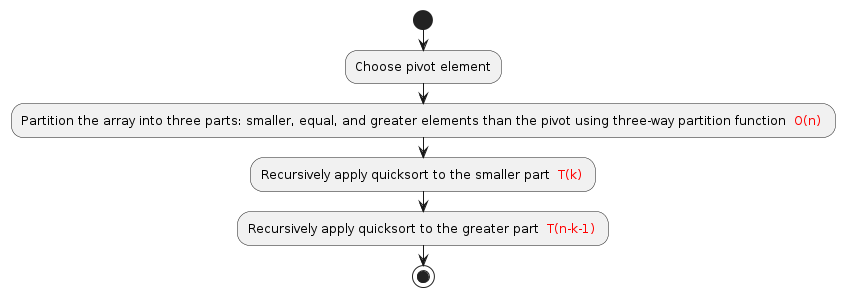

The diagram above was rendered by PlantUML. Its source (embedded in the PNG):
@startuml
start

:Choose pivot element;
:Partition the array into three parts: smaller, equal, and greater elements than the pivot using three-way partition function <font color=red> O(n) </font>;
:Recursively apply quicksort to the smaller part <font color=red> T(k) </font>;
:Recursively apply quicksort to the greater part <font color=red> T(n-k-1) </font>;
stop
@enduml